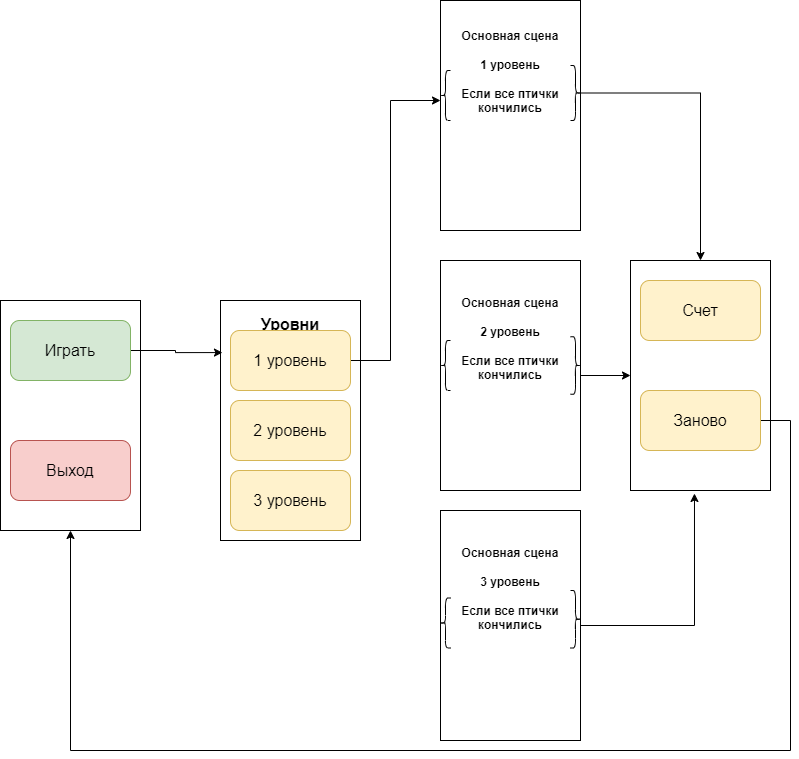

The diagram above was exported from draw.io. Its source (the exported page's mxGraphModel, read from the mxfile embedded in the PNG):
<mxGraphModel dx="1045" dy="768" grid="1" gridSize="10" guides="1" tooltips="1" connect="1" arrows="1" fold="1" page="1" pageScale="1" pageWidth="827" pageHeight="1169" math="0" shadow="0">
  <root>
    <mxCell id="0" />
    <mxCell id="1" parent="0" />
    <mxCell id="s6OHKHzO6t45EuEbYTvC-1" value="" style="rounded=0;whiteSpace=wrap;html=1;" vertex="1" parent="1">
      <mxGeometry x="20" y="310" width="140" height="230" as="geometry" />
    </mxCell>
    <mxCell id="s6OHKHzO6t45EuEbYTvC-2" value="&lt;font size=&quot;3&quot;&gt;Уровни&lt;br&gt;&lt;br&gt;&lt;br&gt;&lt;br&gt;&lt;br&gt;&lt;br&gt;&lt;br&gt;&lt;br&gt;&lt;br&gt;&lt;br&gt;&lt;br&gt;&lt;/font&gt;" style="rounded=0;whiteSpace=wrap;html=1;fontStyle=1" vertex="1" parent="1">
      <mxGeometry x="240" y="310" width="140" height="240" as="geometry" />
    </mxCell>
    <mxCell id="s6OHKHzO6t45EuEbYTvC-3" value="Основная сцена&lt;br&gt;&lt;br&gt;1 уровень&lt;br&gt;&lt;br&gt;Если все птички кончились&lt;br&gt;&lt;br&gt;&lt;br&gt;&lt;br&gt;&lt;br&gt;&lt;br&gt;&lt;br&gt;" style="rounded=0;whiteSpace=wrap;html=1;fontStyle=1" vertex="1" parent="1">
      <mxGeometry x="460" y="10" width="140" height="230" as="geometry" />
    </mxCell>
    <mxCell id="s6OHKHzO6t45EuEbYTvC-5" value="" style="rounded=0;whiteSpace=wrap;html=1;fontStyle=1" vertex="1" parent="1">
      <mxGeometry x="650" y="270" width="140" height="230" as="geometry" />
    </mxCell>
    <mxCell id="s6OHKHzO6t45EuEbYTvC-9" style="edgeStyle=orthogonalEdgeStyle;rounded=0;orthogonalLoop=1;jettySize=auto;html=1;entryX=0.014;entryY=0.217;entryDx=0;entryDy=0;entryPerimeter=0;fontSize=24;" edge="1" parent="1" source="s6OHKHzO6t45EuEbYTvC-6" target="s6OHKHzO6t45EuEbYTvC-2">
      <mxGeometry relative="1" as="geometry" />
    </mxCell>
    <mxCell id="s6OHKHzO6t45EuEbYTvC-6" value="&lt;font size=&quot;3&quot;&gt;Играть&lt;/font&gt;" style="rounded=1;whiteSpace=wrap;html=1;fillColor=#d5e8d4;strokeColor=#82b366;" vertex="1" parent="1">
      <mxGeometry x="30" y="330" width="120" height="60" as="geometry" />
    </mxCell>
    <mxCell id="s6OHKHzO6t45EuEbYTvC-7" value="&lt;font size=&quot;3&quot;&gt;Выход&lt;/font&gt;" style="rounded=1;whiteSpace=wrap;html=1;fillColor=#f8cecc;strokeColor=#b85450;" vertex="1" parent="1">
      <mxGeometry x="30" y="450" width="120" height="60" as="geometry" />
    </mxCell>
    <mxCell id="s6OHKHzO6t45EuEbYTvC-13" style="edgeStyle=orthogonalEdgeStyle;rounded=0;orthogonalLoop=1;jettySize=auto;html=1;fontSize=18;" edge="1" parent="1" source="s6OHKHzO6t45EuEbYTvC-10" target="s6OHKHzO6t45EuEbYTvC-3">
      <mxGeometry relative="1" as="geometry">
        <mxPoint x="320" y="20" as="targetPoint" />
        <Array as="points">
          <mxPoint x="410" y="370" />
          <mxPoint x="410" y="110" />
        </Array>
      </mxGeometry>
    </mxCell>
    <mxCell id="s6OHKHzO6t45EuEbYTvC-10" value="&lt;font size=&quot;3&quot;&gt;1 уровень&lt;/font&gt;" style="rounded=1;whiteSpace=wrap;html=1;fillColor=#fff2cc;strokeColor=#d6b656;" vertex="1" parent="1">
      <mxGeometry x="250" y="340" width="120" height="60" as="geometry" />
    </mxCell>
    <mxCell id="s6OHKHzO6t45EuEbYTvC-11" value="&lt;font size=&quot;3&quot;&gt;2 уровень&lt;/font&gt;" style="rounded=1;whiteSpace=wrap;html=1;fillColor=#fff2cc;strokeColor=#d6b656;" vertex="1" parent="1">
      <mxGeometry x="250" y="410" width="120" height="60" as="geometry" />
    </mxCell>
    <mxCell id="s6OHKHzO6t45EuEbYTvC-12" value="&lt;font size=&quot;3&quot;&gt;3 уровень&lt;/font&gt;" style="rounded=1;whiteSpace=wrap;html=1;fillColor=#fff2cc;strokeColor=#d6b656;" vertex="1" parent="1">
      <mxGeometry x="250" y="480" width="120" height="60" as="geometry" />
    </mxCell>
    <mxCell id="s6OHKHzO6t45EuEbYTvC-14" value="" style="shape=curlyBracket;whiteSpace=wrap;html=1;rounded=1;fontSize=18;size=0.5;" vertex="1" parent="1">
      <mxGeometry x="460" y="80" width="10" height="50" as="geometry" />
    </mxCell>
    <mxCell id="s6OHKHzO6t45EuEbYTvC-19" style="edgeStyle=orthogonalEdgeStyle;rounded=0;orthogonalLoop=1;jettySize=auto;html=1;fontSize=18;" edge="1" parent="1" source="s6OHKHzO6t45EuEbYTvC-16" target="s6OHKHzO6t45EuEbYTvC-5">
      <mxGeometry relative="1" as="geometry" />
    </mxCell>
    <mxCell id="s6OHKHzO6t45EuEbYTvC-16" value="" style="shape=curlyBracket;whiteSpace=wrap;html=1;rounded=1;flipH=1;fontSize=18;" vertex="1" parent="1">
      <mxGeometry x="590" y="75" width="10" height="55" as="geometry" />
    </mxCell>
    <mxCell id="s6OHKHzO6t45EuEbYTvC-25" style="edgeStyle=orthogonalEdgeStyle;rounded=0;orthogonalLoop=1;jettySize=auto;html=1;entryX=0;entryY=0.5;entryDx=0;entryDy=0;fontSize=18;" edge="1" parent="1" source="s6OHKHzO6t45EuEbYTvC-17" target="s6OHKHzO6t45EuEbYTvC-5">
      <mxGeometry relative="1" as="geometry" />
    </mxCell>
    <mxCell id="s6OHKHzO6t45EuEbYTvC-17" value="Основная сцена&lt;br&gt;&lt;br&gt;2 уровень&lt;br&gt;&lt;br&gt;Если все птички кончились&lt;br&gt;&lt;br&gt;&lt;br&gt;&lt;br&gt;&lt;br&gt;&lt;br&gt;" style="rounded=0;whiteSpace=wrap;html=1;fontStyle=1" vertex="1" parent="1">
      <mxGeometry x="460" y="270" width="140" height="230" as="geometry" />
    </mxCell>
    <mxCell id="s6OHKHzO6t45EuEbYTvC-26" style="edgeStyle=orthogonalEdgeStyle;rounded=0;orthogonalLoop=1;jettySize=auto;html=1;entryX=0.457;entryY=1.013;entryDx=0;entryDy=0;entryPerimeter=0;fontSize=18;" edge="1" parent="1" source="s6OHKHzO6t45EuEbYTvC-18" target="s6OHKHzO6t45EuEbYTvC-5">
      <mxGeometry relative="1" as="geometry" />
    </mxCell>
    <mxCell id="s6OHKHzO6t45EuEbYTvC-18" value="Основная сцена&lt;br&gt;&lt;br&gt;3 уровень&lt;br&gt;&lt;br&gt;Если все птички кончились&lt;br&gt;&lt;br&gt;&lt;br&gt;&lt;br&gt;&lt;br&gt;&lt;br&gt;" style="rounded=0;whiteSpace=wrap;html=1;fontStyle=1" vertex="1" parent="1">
      <mxGeometry x="460" y="520" width="140" height="230" as="geometry" />
    </mxCell>
    <mxCell id="s6OHKHzO6t45EuEbYTvC-20" value="" style="shape=curlyBracket;whiteSpace=wrap;html=1;rounded=1;fontSize=18;size=0.5;" vertex="1" parent="1">
      <mxGeometry x="460" y="350" width="10" height="50" as="geometry" />
    </mxCell>
    <mxCell id="s6OHKHzO6t45EuEbYTvC-21" value="" style="shape=curlyBracket;whiteSpace=wrap;html=1;rounded=1;flipH=1;fontSize=18;" vertex="1" parent="1">
      <mxGeometry x="590" y="346.25" width="10" height="57.5" as="geometry" />
    </mxCell>
    <mxCell id="s6OHKHzO6t45EuEbYTvC-22" value="" style="shape=curlyBracket;whiteSpace=wrap;html=1;rounded=1;flipH=1;fontSize=18;" vertex="1" parent="1">
      <mxGeometry x="590" y="600" width="10" height="57.5" as="geometry" />
    </mxCell>
    <mxCell id="s6OHKHzO6t45EuEbYTvC-23" value="" style="shape=curlyBracket;whiteSpace=wrap;html=1;rounded=1;fontSize=18;size=0.5;" vertex="1" parent="1">
      <mxGeometry x="460" y="607.5" width="10" height="50" as="geometry" />
    </mxCell>
    <mxCell id="s6OHKHzO6t45EuEbYTvC-24" value="&lt;font size=&quot;3&quot;&gt;Счет&lt;/font&gt;" style="rounded=1;whiteSpace=wrap;html=1;fillColor=#fff2cc;strokeColor=#d6b656;" vertex="1" parent="1">
      <mxGeometry x="660" y="290" width="120" height="60" as="geometry" />
    </mxCell>
    <mxCell id="s6OHKHzO6t45EuEbYTvC-28" style="edgeStyle=orthogonalEdgeStyle;rounded=0;orthogonalLoop=1;jettySize=auto;html=1;fontSize=18;entryX=0.5;entryY=1;entryDx=0;entryDy=0;" edge="1" parent="1" source="s6OHKHzO6t45EuEbYTvC-27" target="s6OHKHzO6t45EuEbYTvC-1">
      <mxGeometry relative="1" as="geometry">
        <mxPoint x="820" y="1021" as="targetPoint" />
        <Array as="points">
          <mxPoint x="810" y="430" />
          <mxPoint x="810" y="760" />
          <mxPoint x="90" y="760" />
        </Array>
      </mxGeometry>
    </mxCell>
    <mxCell id="s6OHKHzO6t45EuEbYTvC-27" value="&lt;font size=&quot;3&quot;&gt;Заново&lt;/font&gt;" style="rounded=1;whiteSpace=wrap;html=1;fillColor=#fff2cc;strokeColor=#d6b656;" vertex="1" parent="1">
      <mxGeometry x="660" y="400" width="120" height="60" as="geometry" />
    </mxCell>
  </root>
</mxGraphModel>